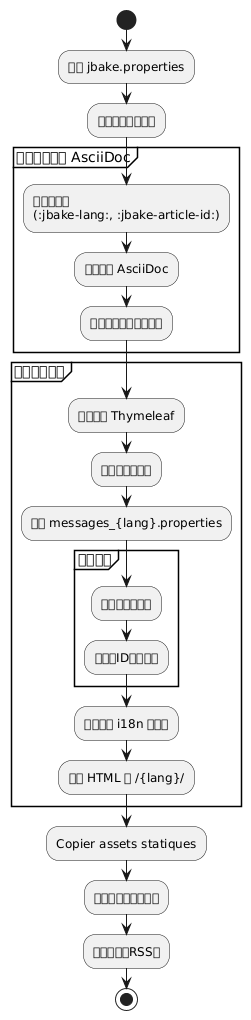

The diagram above was rendered by PlantUML. Its source (embedded in the PNG):
@startuml
start

:读取 jbake.properties;
:充电器配置国际化;

partition "对于每个文件 AsciiDoc" {
  :读取元数据\n(:jbake-lang:, :jbake-article-id:);
  :解析内容 AsciiDoc;
  :使用语言存储于内存中;
}

partition "对于每个模板" {
  :加载模板 Thymeleaf;
  :目标语言标识符;
  :加载 messages_{lang}.properties;

  partition "内容过滤" {
    :按语言筛选文章;
    :按文章ID分组翻译;
  }

  :使用带有 i18n 的模板;
  :生成 HTML 在 /{lang}/;
}

:Copier assets statiques;
:生成多语言站点地图;
:按语言生成RSS流;

stop
@enduml